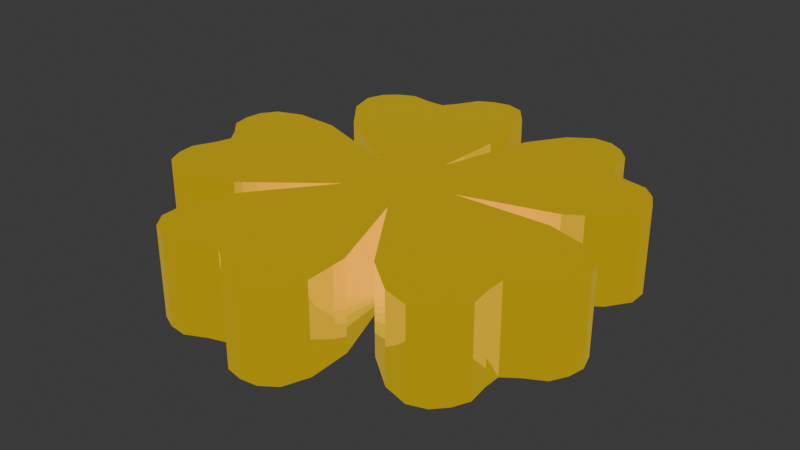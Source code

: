 # Source: clover5.blend  (saved by Blender 4.3.34; exported with 4.5.12 LTS)
import bpy
from mathutils import Matrix  # noqa: F401  (used for matrix-valued properties, if any)

bpy.ops.wm.read_factory_settings(use_empty=True)
scene = bpy.context.scene
scene.name = 'Scene'

# ---- collections
col_collection = bpy.data.collections.new('Collection'); scene.collection.children.link(col_collection)

# ---- materials (node trees are filled in below, after node groups)
mat_goldclover = bpy.data.materials.new('goldclover')
mat_goldclover.alpha_threshold = 0.0
mat_goldclover.roughness = 0.5
mat_goldclover.line_color = (0.0, 0.0, 0.0, 1.0)

# ---- material node trees
mat_goldclover.use_nodes = True; mat_goldclover.node_tree.nodes.clear()
_N = mat_goldclover.node_tree.nodes; _L = mat_goldclover.node_tree.links
n0 = _N.new('ShaderNodeOutputMaterial'); n0.name = 'Material Output'; n0.location = (300, 300)
n1 = _N.new('ShaderNodeBsdfPrincipled'); n1.name = 'Principled BSDF'; n1.location = (10, 300)
n1.inputs[0].default_value = (0.7991, 0.5333, 0.0, 1.0)
n1.inputs[1].default_value = 1.0
n1.inputs[2].default_value = 0.0
n1.inputs[27].default_value = (0.7991, 0.5333, 0.0, 1.0)
n1.inputs[28].default_value = 0.5
_L.new(n1.outputs[0], n0.inputs[0])
n0.is_active_output = True

# ---- world
world_world = bpy.data.worlds.new('World'); scene.world = world_world
world_world.use_nodes = True; world_world.node_tree.nodes.clear()
_N = world_world.node_tree.nodes; _L = world_world.node_tree.links
n0 = _N.new('ShaderNodeOutputWorld'); n0.name = 'World Output'; n0.location = (300, 300)
n1 = _N.new('ShaderNodeBackground'); n1.name = 'Background'; n1.location = (10, 300)
n1.inputs[0].default_value = (0.05088, 0.05088, 0.05088, 1.0)
_L.new(n1.outputs[0], n0.inputs[0])
n0.is_active_output = True
world_world.color = (0.05088, 0.05088, 0.05088)
world_world.sun_shadow_jitter_overblur = 0.0

# ---- meshes
me_cylinder_003 = bpy.data.meshes.new('Cylinder.003')
me_cylinder_003.from_pydata([(9.942e-10, 0.2166, -0.05), (9.942e-10, 0.2166, 0.05), (0.01334, 0.1696, -0.05), (0.01334, 0.1696, 0.05), (0.00954, 0.06023, -0.05), (0.00954, 0.06023, 0.05), (0.03971, 0.1654, -0.05), (0.03971, 0.1654, 0.05), (0.06695, 0.206, -0.05), (0.06695, 0.206, 0.05), (0.09238, 0.223, -0.05), (0.09238, 0.223, 0.05), (0.1135, 0.2228, -0.05), (0.1135, 0.2228, 0.05), (0.1306, 0.2132, -0.05), (0.1306, 0.2132, 0.05), (0.1442, 0.1985, -0.05), (0.1442, 0.1985, 0.05), (0.1488, 0.1742, -0.05), (0.1488, 0.1742, 0.05), (0.1551, 0.1551, -0.05), (0.1551, 0.1551, 0.05), (0.1742, 0.1488, -0.05), (0.1742, 0.1488, 0.05), (0.1985, 0.1442, -0.05), (0.1985, 0.1442, 0.05), (0.2132, 0.1306, -0.05), (0.2132, 0.1306, 0.05), (0.2228, 0.1135, -0.05), (0.2228, 0.1135, 0.05), (0.223, 0.09238, -0.05), (0.223, 0.09238, 0.05), (0.206, 0.06695, -0.05), (0.206, 0.06695, 0.05), (0.1654, 0.03971, -0.05), (0.1654, 0.03971, 0.05), (0.06023, 0.00954, -0.05), (0.06023, 0.00954, 0.05), (0.1696, 0.01334, -0.05), (0.1696, 0.01334, 0.05), (0.2166, -9.942e-11, -0.05), (0.2166, -9.942e-11, 0.05), (0.2406, -0.01894, -0.05), (0.2406, -0.01894, 0.05), (0.2469, -0.03911, -0.05), (0.2469, -0.03911, 0.05), (0.2431, -0.05836, -0.05), (0.2431, -0.05836, 0.05), (0.2333, -0.0758, -0.05), (0.2333, -0.0758, 0.05), (0.2117, -0.08767, -0.05), (0.2117, -0.08767, 0.05), (0.1954, -0.09957, -0.05), (0.1954, -0.09957, 0.05), (0.1953, -0.1197, -0.05), (0.1953, -0.1197, 0.05), (0.1985, -0.1442, -0.05), (0.1985, -0.1442, 0.05), (0.1901, -0.1624, -0.05), (0.1901, -0.1624, 0.05), (0.1768, -0.1768, -0.05), (0.1768, -0.1768, 0.05), (0.1568, -0.1836, -0.05), (0.1568, -0.1836, 0.05), (0.1273, -0.1753, -0.05), (0.1273, -0.1753, 0.05), (0.08887, -0.145, -0.05), (0.08887, -0.145, 0.05), (0.02769, -0.05434, -0.05), (0.02769, -0.05434, 0.05), (0.06509, -0.1571, -0.05), (0.06509, -0.1571, 0.05), (0.06695, -0.206, -0.05), (0.06695, -0.206, 0.05), (0.05635, -0.2347, -0.05), (0.05635, -0.2347, 0.05), (0.03911, -0.2469, -0.05), (0.03911, -0.2469, 0.05), (0.01961, -0.2492, -0.05), (0.01961, -0.2492, 0.05), (-1.678e-10, -0.2453, -0.05), (-1.678e-10, -0.2453, 0.05), (-0.01798, -0.2284, -0.05), (-0.01798, -0.2284, 0.05), (-0.03431, -0.2166, -0.05), (-0.03431, -0.2166, 0.05), (-0.05348, -0.2228, -0.05), (-0.05348, -0.2228, 0.05), (-0.0758, -0.2333, -0.05), (-0.0758, -0.2333, 0.05), (-0.09567, -0.231, -0.05), (-0.09567, -0.231, 0.05), (-0.1135, -0.2228, -0.05), (-0.1135, -0.2228, 0.05), (-0.1261, -0.2058, -0.05), (-0.1261, -0.2058, 0.05), (-0.1273, -0.1753, -0.05), (-0.1273, -0.1753, 0.05), (-0.1105, -0.1293, -0.05), (-0.1105, -0.1293, 0.05), (-0.04312, -0.04312, -0.05), (-0.04312, -0.04312, 0.05), (-0.1293, -0.1105, -0.05), (-0.1293, -0.1105, 0.05), (-0.1753, -0.1273, -0.05), (-0.1753, -0.1273, 0.05), (-0.2058, -0.1261, -0.05), (-0.2058, -0.1261, 0.05), (-0.2228, -0.1135, -0.05), (-0.2228, -0.1135, 0.05), (-0.231, -0.09567, -0.05), (-0.231, -0.09567, 0.05), (-0.2333, -0.0758, -0.05), (-0.2333, -0.0758, 0.05), (-0.2228, -0.05348, -0.05), (-0.2228, -0.05348, 0.05), (-0.2166, -0.03431, -0.05), (-0.2166, -0.03431, 0.05), (-0.2284, -0.01798, -0.05), (-0.2284, -0.01798, 0.05), (-0.2453, -1.118e-10, -0.05), (-0.2453, -1.118e-10, 0.05), (-0.2492, 0.01961, -0.05), (-0.2492, 0.01961, 0.05), (-0.2469, 0.03911, -0.05), (-0.2469, 0.03911, 0.05), (-0.2347, 0.05635, -0.05), (-0.2347, 0.05635, 0.05), (-0.206, 0.06695, -0.05), (-0.206, 0.06695, 0.05), (-0.1571, 0.06509, -0.05), (-0.1571, 0.06509, 0.05), (-0.05434, 0.02769, -0.05), (-0.05434, 0.02769, 0.05), (-0.145, 0.08887, -0.05), (-0.145, 0.08887, 0.05), (-0.1753, 0.1273, -0.05), (-0.1753, 0.1273, 0.05), (-0.1836, 0.1568, -0.05), (-0.1836, 0.1568, 0.05), (-0.1768, 0.1768, -0.05), (-0.1768, 0.1768, 0.05), (-0.1624, 0.1901, -0.05), (-0.1624, 0.1901, 0.05), (-0.1442, 0.1985, -0.05), (-0.1442, 0.1985, 0.05), (-0.1197, 0.1953, -0.05), (-0.1197, 0.1953, 0.05), (-0.09957, 0.1954, -0.05), (-0.09957, 0.1954, 0.05), (-0.08767, 0.2117, -0.05), (-0.08767, 0.2117, 0.05), (-0.0758, 0.2333, -0.05), (-0.0758, 0.2333, 0.05), (-0.05836, 0.2431, -0.05), (-0.05836, 0.2431, 0.05), (-0.03911, 0.2469, -0.05), (-0.03911, 0.2469, 0.05), (-0.01894, 0.2406, -0.05), (-0.01894, 0.2406, 0.05)], [], [(0, 1, 3, 2), (2, 3, 5, 4), (4, 5, 7, 6), (6, 7, 9, 8), (8, 9, 11, 10), (10, 11, 13, 12), (12, 13, 15, 14), (14, 15, 17, 16), (16, 17, 19, 18), (18, 19, 21, 20), (20, 21, 23, 22), (22, 23, 25, 24), (24, 25, 27, 26), (26, 27, 29, 28), (28, 29, 31, 30), (30, 31, 33, 32), (32, 33, 35, 34), (34, 35, 37, 36), (36, 37, 39, 38), (38, 39, 41, 40), (40, 41, 43, 42), (42, 43, 45, 44), (44, 45, 47, 46), (46, 47, 49, 48), (48, 49, 51, 50), (50, 51, 53, 52), (52, 53, 55, 54), (54, 55, 57, 56), (56, 57, 59, 58), (58, 59, 61, 60), (60, 61, 63, 62), (62, 63, 65, 64), (64, 65, 67, 66), (66, 67, 69, 68), (68, 69, 71, 70), (70, 71, 73, 72), (72, 73, 75, 74), (74, 75, 77, 76), (76, 77, 79, 78), (78, 79, 81, 80), (80, 81, 83, 82), (82, 83, 85, 84), (84, 85, 87, 86), (86, 87, 89, 88), (88, 89, 91, 90), (90, 91, 93, 92), (92, 93, 95, 94), (94, 95, 97, 96), (96, 97, 99, 98), (98, 99, 101, 100), (100, 101, 103, 102), (102, 103, 105, 104), (104, 105, 107, 106), (106, 107, 109, 108), (108, 109, 111, 110), (110, 111, 113, 112), (112, 113, 115, 114), (114, 115, 117, 116), (116, 117, 119, 118), (118, 119, 121, 120), (120, 121, 123, 122), (122, 123, 125, 124), (124, 125, 127, 126), (126, 127, 129, 128), (128, 129, 131, 130), (130, 131, 133, 132), (132, 133, 135, 134), (134, 135, 137, 136), (136, 137, 139, 138), (138, 139, 141, 140), (140, 141, 143, 142), (142, 143, 145, 144), (144, 145, 147, 146), (146, 147, 149, 148), (148, 149, 151, 150), (150, 151, 153, 152), (152, 153, 155, 154), (154, 155, 157, 156), (3, 1, 159, 157, 155, 153, 151, 149, 147, 145, 143, 141, 139, 137, 135, 133, 131, 129, 127, 125, 123, 121, 119, 117, 115, 113, 111, 109, 107, 105, 103, 101, 99, 97, 95, 93, 91, 89, 87, 85, 83, 81, 79, 77, 75, 73, 71, 69, 67, 65, 63, 61, 59, 57, 55, 53, 51, 49, 47, 45, 43, 41, 39, 37, 35, 33, 31, 29, 27, 25, 23, 21, 19, 17, 15, 13, 11, 9, 7, 5), (156, 157, 159, 158), (158, 159, 1, 0), (0, 2, 4, 6, 8, 10, 12, 14, 16, 18, 20, 22, 24, 26, 28, 30, 32, 34, 36, 38, 40, 42, 44, 46, 48, 50, 52, 54, 56, 58, 60, 62, 64, 66, 68, 70, 72, 74, 76, 78, 80, 82, 84, 86, 88, 90, 92, 94, 96, 98, 100, 102, 104, 106, 108, 110, 112, 114, 116, 118, 120, 122, 124, 126, 128, 130, 132, 134, 136, 138, 140, 142, 144, 146, 148, 150, 152, 154, 156, 158)])
_uv = me_cylinder_003.uv_layers.new(name='UVMap')
_uv.uv.foreach_set('vector', [1.0, 0.5, 1.0, 1.0, 0.9875, 1.0, 0.9875, 0.5, 0.9875, 0.5, 0.9875, 1.0, 0.975, 1.0, 0.975, 0.5, 0.975, 0.5, 0.975, 1.0, 0.9625, 1.0, 0.9625, 0.5, 0.9625, 0.5, 0.9625, 1.0, 0.95, 1.0, 0.95, 0.5, 0.95, 0.5, 0.95, 1.0, 0.9375, 1.0, 0.9375, 0.5, 0.9375, 0.5, 0.9375, 1.0, 0.925, 1.0, 0.925, 0.5, 0.925, 0.5, 0.925, 1.0, 0.9125, 1.0, 0.9125, 0.5, 0.9125, 0.5, 0.9125, 1.0, 0.9, 1.0, 0.9, 0.5, 0.9, 0.5, 0.9, 1.0, 0.8875, 1.0, 0.8875, 0.5, 0.8875, 0.5, 0.8875, 1.0, 0.875, 1.0, 0.875, 0.5, 0.875, 0.5, 0.875, 1.0, 0.8625, 1.0, 0.8625, 0.5, 0.8625, 0.5, 0.8625, 1.0, 0.85, 1.0, 0.85, 0.5, 0.85, 0.5, 0.85, 1.0, 0.8375, 1.0, 0.8375, 0.5, 0.8375, 0.5, 0.8375, 1.0, 0.825, 1.0, 0.825, 0.5, 0.825, 0.5, 0.825, 1.0, 0.8125, 1.0, 0.8125, 0.5, 0.8125, 0.5, 0.8125, 1.0, 0.8, 1.0, 0.8, 0.5, 0.8, 0.5, 0.8, 1.0, 0.7875, 1.0, 0.7875, 0.5, 0.7875, 0.5, 0.7875, 1.0, 0.775, 1.0, 0.775, 0.5, 0.775, 0.5, 0.775, 1.0, 0.7625, 1.0, 0.7625, 0.5, 0.7625, 0.5, 0.7625, 1.0, 0.75, 1.0, 0.75, 0.5, 0.75, 0.5, 0.75, 1.0, 0.7375, 1.0, 0.7375, 0.5, 0.7375, 0.5, 0.7375, 1.0, 0.725, 1.0, 0.725, 0.5, 0.725, 0.5, 0.725, 1.0, 0.7125, 1.0, 0.7125, 0.5, 0.7125, 0.5, 0.7125, 1.0, 0.7, 1.0, 0.7, 0.5, 0.7, 0.5, 0.7, 1.0, 0.6875, 1.0, 0.6875, 0.5, 0.6875, 0.5, 0.6875, 1.0, 0.675, 1.0, 0.675, 0.5, 0.675, 0.5, 0.675, 1.0, 0.6625, 1.0, 0.6625, 0.5, 0.6625, 0.5, 0.6625, 1.0, 0.65, 1.0, 0.65, 0.5, 0.65, 0.5, 0.65, 1.0, 0.6375, 1.0, 0.6375, 0.5, 0.6375, 0.5, 0.6375, 1.0, 0.625, 1.0, 0.625, 0.5, 0.625, 0.5, 0.625, 1.0, 0.6125, 1.0, 0.6125, 0.5, 0.6125, 0.5, 0.6125, 1.0, 0.6, 1.0, 0.6, 0.5, 0.6, 0.5, 0.6, 1.0, 0.5875, 1.0, 0.5875, 0.5, 0.5875, 0.5, 0.5875, 1.0, 0.575, 1.0, 0.575, 0.5, 0.575, 0.5, 0.575, 1.0, 0.5625, 1.0, 0.5625, 0.5, 0.5625, 0.5, 0.5625, 1.0, 0.55, 1.0, 0.55, 0.5, 0.55, 0.5, 0.55, 1.0, 0.5375, 1.0, 0.5375, 0.5, 0.5375, 0.5, 0.5375, 1.0, 0.525, 1.0, 0.525, 0.5, 0.525, 0.5, 0.525, 1.0, 0.5125, 1.0, 0.5125, 0.5, 0.5125, 0.5, 0.5125, 1.0, 0.5, 1.0, 0.5, 0.5, 0.5, 0.5, 0.5, 1.0, 0.4875, 1.0, 0.4875, 0.5, 0.4875, 0.5, 0.4875, 1.0, 0.475, 1.0, 0.475, 0.5, 0.475, 0.5, 0.475, 1.0, 0.4625, 1.0, 0.4625, 0.5, 0.4625, 0.5, 0.4625, 1.0, 0.45, 1.0, 0.45, 0.5, 0.45, 0.5, 0.45, 1.0, 0.4375, 1.0, 0.4375, 0.5, 0.4375, 0.5, 0.4375, 1.0, 0.425, 1.0, 0.425, 0.5, 0.425, 0.5, 0.425, 1.0, 0.4125, 1.0, 0.4125, 0.5, 0.4125, 0.5, 0.4125, 1.0, 0.4, 1.0, 0.4, 0.5, 0.4, 0.5, 0.4, 1.0, 0.3875, 1.0, 0.3875, 0.5, 0.3875, 0.5, 0.3875, 1.0, 0.375, 1.0, 0.375, 0.5, 0.375, 0.5, 0.375, 1.0, 0.3625, 1.0, 0.3625, 0.5, 0.3625, 0.5, 0.3625, 1.0, 0.35, 1.0, 0.35, 0.5, 0.35, 0.5, 0.35, 1.0, 0.3375, 1.0, 0.3375, 0.5, 0.3375, 0.5, 0.3375, 1.0, 0.325, 1.0, 0.325, 0.5, 0.325, 0.5, 0.325, 1.0, 0.3125, 1.0, 0.3125, 0.5, 0.3125, 0.5, 0.3125, 1.0, 0.3, 1.0, 0.3, 0.5, 0.3, 0.5, 0.3, 1.0, 0.2875, 1.0, 0.2875, 0.5, 0.2875, 0.5, 0.2875, 1.0, 0.275, 1.0, 0.275, 0.5, 0.275, 0.5, 0.275, 1.0, 0.2625, 1.0, 0.2625, 0.5, 0.2625, 0.5, 0.2625, 1.0, 0.25, 1.0, 0.25, 0.5, 0.25, 0.5, 0.25, 1.0, 0.2375, 1.0, 0.2375, 0.5, 0.2375, 0.5, 0.2375, 1.0, 0.225, 1.0, 0.225, 0.5, 0.225, 0.5, 0.225, 1.0, 0.2125, 1.0, 0.2125, 0.5, 0.2125, 0.5, 0.2125, 1.0, 0.2, 1.0, 0.2, 0.5, 0.2, 0.5, 0.2, 1.0, 0.1875, 1.0, 0.1875, 0.5, 0.1875, 0.5, 0.1875, 1.0, 0.175, 1.0, 0.175, 0.5, 0.175, 0.5, 0.175, 1.0, 0.1625, 1.0, 0.1625, 0.5, 0.1625, 0.5, 0.1625, 1.0, 0.15, 1.0, 0.15, 0.5, 0.15, 0.5, 0.15, 1.0, 0.1375, 1.0, 0.1375, 0.5, 0.1375, 0.5, 0.1375, 1.0, 0.125, 1.0, 0.125, 0.5, 0.125, 0.5, 0.125, 1.0, 0.1125, 1.0, 0.1125, 0.5, 0.1125, 0.5, 0.1125, 1.0, 0.1, 1.0, 0.1, 0.5, 0.1, 0.5, 0.1, 1.0, 0.0875, 1.0, 0.0875, 0.5, 0.0875, 0.5, 0.0875, 1.0, 0.075, 1.0, 0.075, 0.5, 0.075, 0.5, 0.075, 1.0, 0.0625, 1.0, 0.0625, 0.5, 0.0625, 0.5, 0.0625, 1.0, 0.05, 1.0, 0.05, 0.5, 0.05, 0.5, 0.05, 1.0, 0.0375, 1.0, 0.0375, 0.5, 0.0375, 0.5, 0.0375, 1.0, 0.025, 1.0, 0.025, 0.5, 0.2688, 0.4893, 0.25, 0.49, 0.2312, 0.4893, 0.2125, 0.487, 0.194, 0.4834, 0.1758, 0.4783, 0.1582, 0.4717, 0.141, 0.4638, 0.1246, 0.4546, 0.1089, 0.4442, 0.09413, 0.4325, 0.08029, 0.4197, 0.0675, 0.4059, 0.05584, 0.3911, 0.04537, 0.3754, 0.03616, 0.359, 0.02827, 0.3418, 0.02175, 0.3242, 0.01663, 0.306, 0.01295, 0.2875, 0.01074, 0.2688, 0.01, 0.25, 0.01074, 0.2312, 0.01295, 0.2125, 0.01663, 0.194, 0.02175, 0.1758, 0.02827, 0.1582, 0.03616, 0.141, 0.04537, 0.1246, 0.05584, 0.1089, 0.0675, 0.09413, 0.08029, 0.08029, 0.09413, 0.0675, 0.1089, 0.05584, 0.1246, 0.04537, 0.141, 0.03616, 0.1582, 0.02827, 0.1758, 0.02175, 0.194, 0.01663, 0.2125, 0.01295, 0.2312, 0.01074, 0.25, 0.01, 0.2688, 0.01074, 0.2875, 0.01295, 0.306, 0.01663, 0.3242, 0.02175, 0.3418, 0.02827, 0.359, 0.03616, 0.3754, 0.04537, 0.3911, 0.05584, 0.4059, 0.0675, 0.4197, 0.08029, 0.4325, 0.09413, 0.4442, 0.1089, 0.4546, 0.1246, 0.4638, 0.141, 0.4717, 0.1582, 0.4783, 0.1758, 0.4834, 0.194, 0.487, 0.2125, 0.4893, 0.2312, 0.49, 0.25, 0.4893, 0.2688, 0.487, 0.2875, 0.4834, 0.306, 0.4783, 0.3242, 0.4717, 0.3418, 0.4638, 0.359, 0.4546, 0.3754, 0.4442, 0.3911, 0.4325, 0.4059, 0.4197, 0.4197, 0.4059, 0.4325, 0.3911, 0.4442, 0.3754, 0.4546, 0.359, 0.4638, 0.3418, 0.4717, 0.3242, 0.4783, 0.306, 0.4834, 0.2875, 0.487, 0.025, 0.5, 0.025, 1.0, 0.0125, 1.0, 0.0125, 0.5, 0.0125, 0.5, 0.0125, 1.0, 6.724e-07, 1.0, 6.724e-07, 0.5, 0.75, 0.49, 0.7688, 0.4893, 0.7875, 0.487, 0.806, 0.4834, 0.8242, 0.4783, 0.8418, 0.4717, 0.859, 0.4638, 0.8754, 0.4546, 0.8911, 0.4442, 0.9059, 0.4325, 0.9197, 0.4197, 0.9325, 0.4059, 0.9442, 0.3911, 0.9546, 0.3754, 0.9638, 0.359, 0.9717, 0.3418, 0.9783, 0.3242, 0.9834, 0.306, 0.987, 0.2875, 0.9893, 0.2688, 0.99, 0.25, 0.9893, 0.2312, 0.987, 0.2125, 0.9834, 0.194, 0.9783, 0.1758, 0.9717, 0.1582, 0.9638, 0.141, 0.9546, 0.1246, 0.9442, 0.1089, 0.9325, 0.09413, 0.9197, 0.08029, 0.9059, 0.0675, 0.8911, 0.05584, 0.8754, 0.04537, 0.859, 0.03616, 0.8418, 0.02827, 0.8242, 0.02175, 0.806, 0.01663, 0.7875, 0.01295, 0.7688, 0.01074, 0.75, 0.01, 0.7312, 0.01074, 0.7125, 0.01295, 0.694, 0.01663, 0.6758, 0.02175, 0.6582, 0.02827, 0.641, 0.03616, 0.6246, 0.04537, 0.6089, 0.05584, 0.5941, 0.0675, 0.5803, 0.08029, 0.5675, 0.09413, 0.5558, 0.1089, 0.5454, 0.1246, 0.5362, 0.141, 0.5283, 0.1582, 0.5217, 0.1758, 0.5166, 0.194, 0.513, 0.2125, 0.5107, 0.2312, 0.51, 0.25, 0.5107, 0.2688, 0.513, 0.2875, 0.5166, 0.306, 0.5217, 0.3242, 0.5283, 0.3418, 0.5362, 0.359, 0.5454, 0.3754, 0.5558, 0.3911, 0.5675, 0.4059, 0.5803, 0.4197, 0.5941, 0.4325, 0.6089, 0.4442, 0.6246, 0.4546, 0.641, 0.4638, 0.6582, 0.4717, 0.6758, 0.4783, 0.694, 0.4834, 0.7125, 0.487, 0.7312, 0.4893])
me_cylinder_003.materials.append(mat_goldclover)
me_cylinder_003.update()

# ---- objects
ob_clover5 = bpy.data.objects.new('clover5', me_cylinder_003)

# ---- transforms, parenting, visibility, modifiers, constraints
ob_clover5.location = (0.0, 0.0, 0.0)

# ---- collection membership
col_collection.objects.link(ob_clover5)

# ---- scene / render settings (as saved in the file)
scene.frame_start = 1; scene.frame_end = 250; scene.frame_set(1)
scene.render.engine = 'BLENDER_EEVEE_NEXT'
bpy.context.view_layer.update()

# ---- added for rendering (the .blend has no active camera and no usable light): camera, sun
cam_auto = bpy.data.cameras.new('AutoCamera')
cam_auto.lens = 50.0
cam_auto.sensor_width = 36.0
cam_auto.clip_end = 1000.0
ob_auto_camera = bpy.data.objects.new('AutoCamera', cam_auto)
scene.collection.objects.link(ob_auto_camera)
ob_auto_camera.location = (0.654603, -0.788062, 0.524605)
ob_auto_camera.rotation_euler = (1.09748, -7.21219e-08, 0.694738)
scene.camera = ob_auto_camera
light_auto_sun = bpy.data.lights.new('AutoSun', 'SUN')
light_auto_sun.energy = 3.0
light_auto_sun.angle = 0.0523599
ob_auto_sun = bpy.data.objects.new('AutoSun', light_auto_sun)
scene.collection.objects.link(ob_auto_sun)
ob_auto_sun.rotation_euler = (0.872665, 0.174533, 0.523599)
bpy.context.view_layer.update()
